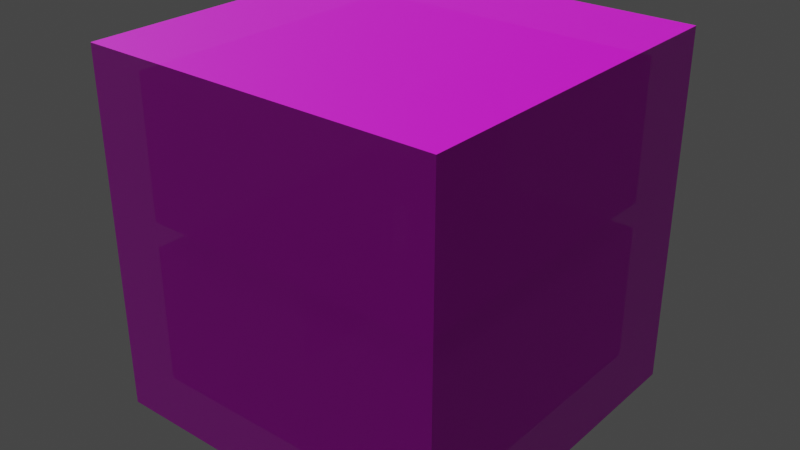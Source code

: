 # Source: cube2.blend  (saved by Blender 2.93.21; exported with 4.5.12 LTS)
import bpy
from mathutils import Matrix  # noqa: F401  (used for matrix-valued properties, if any)

bpy.ops.wm.read_factory_settings(use_empty=True)
scene = bpy.context.scene
scene.name = 'Scene'

# ---- collections
col_collection = bpy.data.collections.new('Collection'); scene.collection.children.link(col_collection)

# ---- images (referenced by path relative to the original .blend; pixels are not part of the script)
import os
ASSET_DIR = os.environ.get("B2B_ASSET_DIR", "")  # directory of the original .blend (textures are referenced by path, not embedded)
HERE = os.path.dirname(os.path.abspath(__file__))  # packed textures are extracted next to this script under _unpacked/

def load_image(name, relpath, width, height, colorspace="sRGB"):
    """Load a texture the original file referenced (path relative to the .blend, or extracted next to this script)."""
    p = next((c for c in (os.path.join(HERE, relpath), os.path.join(ASSET_DIR, relpath)) if relpath and os.path.exists(c)), "")
    if p:
        img = bpy.data.images.load(p, check_existing=True)
        img.name = name
    else:  # same state as the original file: an image datablock whose file is absent (Cycles renders it pink)
        img = bpy.data.images.new(name, width, height)
        img.source = "FILE"
        img.filepath = "//" + (relpath or name)
    img.colorspace_settings.name = colorspace
    return img
img_wood_3297117_jpg = load_image('wood-3297117.jpg', 'wood-3297117.jpg', 1024, 1024, 'sRGB')

# ---- materials (node trees are filled in below, after node groups)
mat_material = bpy.data.materials.new('Material')
mat_material.use_transparent_shadow = False
mat_material.preview_render_type = 'FLAT'

# ---- material node trees
mat_material.use_nodes = True; mat_material.node_tree.nodes.clear()
_N = mat_material.node_tree.nodes; _L = mat_material.node_tree.links
n0 = _N.new('ShaderNodeBsdfPrincipled'); n0.name = 'Principled BSDF'; n0.location = (10, 300)
n0.distribution = 'GGX'
n0.subsurface_method = 'BURLEY'
n0.inputs[3].default_value = 1.45
n0.inputs[4].default_value = 0.7
n0.inputs[27].default_value = (0.0, 0.0, 0.0, 1.0)
n0.inputs[28].default_value = 1.0
n1 = _N.new('ShaderNodeOutputMaterial'); n1.name = 'Material Output'; n1.location = (300, 300)
n2 = _N.new('ShaderNodeTexImage'); n2.name = 'Image Texture'; n2.location = (-280, 280)
n2.image = img_wood_3297117_jpg
_L.new(n0.outputs[0], n1.inputs[0])
_L.new(n2.outputs[0], n0.inputs[0])
n1.is_active_output = True

# ---- world
world_world = bpy.data.worlds.new('World'); scene.world = world_world
world_world.use_nodes = True; world_world.node_tree.nodes.clear()
_N = world_world.node_tree.nodes; _L = world_world.node_tree.links
n0 = _N.new('ShaderNodeOutputWorld'); n0.name = 'World Output'; n0.location = (300, 300)
n1 = _N.new('ShaderNodeBackground'); n1.name = 'Background'; n1.location = (10, 300)
n1.inputs[0].default_value = (0.05088, 0.05088, 0.05088, 1.0)
_L.new(n1.outputs[0], n0.inputs[0])
n0.is_active_output = True
world_world.color = (0.05088, 0.05088, 0.05088)
world_world.use_sun_shadow = False
world_world.sun_shadow_jitter_overblur = 0.0

# ---- lights
light_point = bpy.data.lights.new('Point', 'SUN')
light_point.transmission_factor = 0.0
light_point.shadow_soft_size = 0.25

# ---- meshes
me_test2 = bpy.data.meshes.new('test2')
me_test2.from_pydata([(3.5, 3.5, -0.5), (-3.5, 3.5, -0.5), (-3.5, -3.5, -0.5), (3.5, -3.5, -0.5), (-3.5, -3.5, 6.5), (-3.5, -3.5, -0.5), (-3.5, 3.5, -0.5), (-3.5, 3.5, 6.5), (-3.5, 3.5, 6.5), (-3.5, 3.5, -0.5), (3.5, 3.5, -0.5), (3.5, 3.5, 6.5), (3.5, 3.5, 6.5), (3.5, 3.5, -0.5), (3.5, -3.5, -0.5), (3.5, -3.5, 6.5), (3.5, -3.5, 6.5), (3.5, -3.5, -0.5), (-3.5, -3.5, -0.5), (-3.5, -3.5, 6.5), (3.5, 3.5, 6.5), (3.5, -3.5, 6.5), (-3.5, -3.5, 6.5), (-3.5, 3.5, 6.5), (1.0, -1.0, 3.25), (1.5, -1.0, 3.25), (1.5, -1.0, 6.0), (1.0, -1.0, 6.0), (1.0, -1.0, 2.75), (-1.0, -1.0, 2.75), (-1.0, -1.0, 3.25), (1.0, -1.0, 3.25), (-1.0, -1.0, 2.75), (-1.5, -1.0, 2.75), (-1.5, -1.0, 0.0), (-1.0, -1.0, 0.0), (-1.5, -1.0, 2.75), (-1.5, 1.0, 2.75), (-1.5, 1.0, 0.0), (-1.5, -1.0, 0.0), (3.0, -3.0, 0.0), (3.0, -3.0, 2.75), (3.0, 3.0, 2.75), (3.0, 3.0, 0.0), (3.0, -3.0, 2.75), (3.0, -3.0, -1.11e-16), (-3.0, -3.0, -1.11e-16), (-3.0, -3.0, 2.75), (-2.143, -2.143, 2.75), (-2.143, -3.0, 2.75), (-3.0, -3.0, 2.75), (-3.0, -2.143, 2.75), (-2.143, -1.286, 2.75), (-3.0, -1.286, 2.75), (-2.143, -0.4286, 2.75), (-3.0, -0.4286, 2.75), (-2.143, 0.4286, 2.75), (-3.0, 0.4286, 2.75), (-2.143, 1.286, 2.75), (-3.0, 1.286, 2.75), (-2.143, 2.143, 2.75), (-3.0, 2.143, 2.75), (-2.143, 3.0, 2.75), (-3.0, 3.0, 2.75), (-1.286, -2.143, 2.75), (-1.286, -3.0, 2.75), (-1.286, -1.286, 2.75), (-1.286, 2.143, 2.75), (-1.286, 1.286, 2.75), (-1.286, 3.0, 2.75), (-0.4286, -2.143, 2.75), (-0.4286, -3.0, 2.75), (-0.4286, -1.286, 2.75), (-0.4286, 2.143, 2.75), (-0.4286, 1.286, 2.75), (-0.4286, 3.0, 2.75), (0.4286, -2.143, 2.75), (0.4286, -3.0, 2.75), (0.4286, -1.286, 2.75), (0.4286, 2.143, 2.75), (0.4286, 1.286, 2.75), (0.4286, 3.0, 2.75), (1.286, -2.143, 2.75), (1.286, -3.0, 2.75), (1.286, -1.286, 2.75), (1.286, 2.143, 2.75), (1.286, 1.286, 2.75), (1.286, 3.0, 2.75), (2.143, -2.143, 2.75), (2.143, -3.0, 2.75), (2.143, -1.286, 2.75), (2.143, -0.4286, 2.75), (1.286, -0.4286, 2.75), (2.143, 0.4286, 2.75), (1.286, 0.4286, 2.75), (2.143, 1.286, 2.75), (2.143, 2.143, 2.75), (2.143, 3.0, 2.75), (3.0, -2.143, 2.75), (3.0, -3.0, 2.75), (3.0, -1.286, 2.75), (3.0, -0.4286, 2.75), (3.0, 0.4286, 2.75), (3.0, 1.286, 2.75), (3.0, 2.143, 2.75), (3.0, 3.0, 2.75), (-1.5, -0.5, 2.75), (-1.5, -1.0, 2.75), (-1.5, 0.0, 2.75), (-1.0, -1.0, 2.75), (-0.5, -1.0, 2.75), (-1.5, 0.5, 2.75), (-1.5, 1.0, 2.75), (-1.0, 1.0, 2.75), (-0.5, 1.0, 2.75), (0.0, -1.0, 2.75), (0.5, -1.0, 2.75), (1.0, -1.0, 2.75), (1.0, -0.5, 2.75), (1.0, -1.776e-15, 2.75), (1.0, 0.5, 2.75), (0.5, 1.0, 2.75), (0.0, 1.0, 2.75), (1.0, 1.0, 2.75), (-3.0, 3.0, 3.25), (3.0, 3.0, 3.25), (3.0, 3.0, 6.0), (-3.0, 3.0, 6.0), (3.0, -3.0, 3.25), (3.0, -3.0, 6.0), (3.0, 3.0, 6.0), (3.0, 3.0, 3.25), (-2.143, -2.143, 6.0), (-2.143, -3.0, 6.0), (-3.0, -3.0, 6.0), (-3.0, -2.143, 6.0), (-2.143, -1.286, 6.0), (-3.0, -1.286, 6.0), (-2.143, -0.4286, 6.0), (-3.0, -0.4286, 6.0), (-2.143, 0.4286, 6.0), (-3.0, 0.4286, 6.0), (-2.143, 1.286, 6.0), (-3.0, 1.286, 6.0), (-2.143, 2.143, 6.0), (-3.0, 2.143, 6.0), (-2.143, 3.0, 6.0), (-3.0, 3.0, 6.0), (-1.286, -2.143, 6.0), (-1.286, -3.0, 6.0), (-1.286, -1.286, 6.0), (-1.286, -0.4286, 6.0), (-1.286, 0.4286, 6.0), (-1.286, 1.286, 6.0), (-1.286, 2.143, 6.0), (-1.286, 3.0, 6.0), (-0.4286, -2.143, 6.0), (-0.4286, -3.0, 6.0), (-0.4286, -1.286, 6.0), (-0.4286, -0.4286, 6.0), (-0.4286, 0.4286, 6.0), (-0.4286, 1.286, 6.0), (-0.4286, 2.143, 6.0), (-0.4286, 3.0, 6.0), (0.4286, -2.143, 6.0), (0.4286, -3.0, 6.0), (0.4286, -1.286, 6.0), (0.4286, -0.4286, 6.0), (0.4286, 0.4286, 6.0), (0.4286, 1.286, 6.0), (0.4286, 2.143, 6.0), (0.4286, 3.0, 6.0), (1.286, -2.143, 6.0), (1.286, -3.0, 6.0), (1.286, -1.286, 6.0), (1.286, 2.143, 6.0), (1.286, 1.286, 6.0), (1.286, 3.0, 6.0), (2.143, -2.143, 6.0), (2.143, -3.0, 6.0), (2.143, -1.286, 6.0), (2.143, 2.143, 6.0), (2.143, 1.286, 6.0), (2.143, 3.0, 6.0), (3.0, -2.143, 6.0), (3.0, -3.0, 6.0), (3.0, -1.286, 6.0), (3.0, -0.4286, 6.0), (2.143, -0.4286, 6.0), (3.0, 0.4286, 6.0), (2.143, 0.4286, 6.0), (3.0, 1.286, 6.0), (3.0, 2.143, 6.0), (3.0, 3.0, 6.0), (1.0, -0.5, 6.0), (1.0, -1.0, 6.0), (1.0, 0.0, 6.0), (1.0, 1.0, 6.0), (1.0, 0.5, 6.0), (1.5, -1.0, 6.0), (1.5, -0.5, 6.0), (1.5, 0.0, 6.0), (1.5, 1.0, 6.0), (1.5, 0.5, 6.0), (-3.0, 3.0, 3.25), (-3.0, 3.0, 6.0), (-3.0, -3.0, 6.0), (-3.0, -3.0, 3.25), (-2.143, -2.143, 3.25), (-3.0, -2.143, 3.25), (-3.0, -3.0, 3.25), (-2.143, -3.0, 3.25), (-2.143, -1.286, 3.25), (-3.0, -1.286, 3.25), (-2.143, -0.4286, 3.25), (-3.0, -0.4286, 3.25), (-2.143, 0.4286, 3.25), (-3.0, 0.4286, 3.25), (-2.143, 1.286, 3.25), (-3.0, 1.286, 3.25), (-2.143, 2.143, 3.25), (-3.0, 2.143, 3.25), (-2.143, 3.0, 3.25), (-3.0, 3.0, 3.25), (-1.286, -2.143, 3.25), (-1.286, -3.0, 3.25), (-1.286, -1.286, 3.25), (-1.286, -0.4286, 3.25), (-1.286, 0.4286, 3.25), (-1.286, 1.286, 3.25), (-1.286, 2.143, 3.25), (-1.286, 3.0, 3.25), (-0.4286, -2.143, 3.25), (-0.4286, -3.0, 3.25), (-0.4286, -1.286, 3.25), (-0.4286, 2.143, 3.25), (-0.4286, 1.286, 3.25), (-0.4286, 3.0, 3.25), (0.4286, -2.143, 3.25), (0.4286, -3.0, 3.25), (0.4286, -1.286, 3.25), (0.4286, 2.143, 3.25), (0.4286, 1.286, 3.25), (0.4286, 3.0, 3.25), (1.286, -2.143, 3.25), (1.286, -3.0, 3.25), (1.286, -1.286, 3.25), (1.286, 2.143, 3.25), (1.286, 1.286, 3.25), (1.286, 3.0, 3.25), (2.143, -2.143, 3.25), (2.143, -3.0, 3.25), (2.143, -1.286, 3.25), (2.143, 2.143, 3.25), (2.143, 1.286, 3.25), (2.143, 3.0, 3.25), (3.0, -2.143, 3.25), (3.0, -3.0, 3.25), (3.0, -1.286, 3.25), (3.0, -0.4286, 3.25), (2.143, -0.4286, 3.25), (3.0, 0.4286, 3.25), (2.143, 0.4286, 3.25), (3.0, 1.286, 3.25), (3.0, 2.143, 3.25), (3.0, 3.0, 3.25), (-1.0, -1.0, 3.25), (-1.0, -0.5, 3.25), (-1.0, -1.776e-15, 3.25), (0.0, -1.0, 3.25), (-0.5, -1.0, 3.25), (-1.0, 0.5, 3.25), (-1.0, 1.0, 3.25), (-0.5, 1.0, 3.25), (0.0, 1.0, 3.25), (0.5, -1.0, 3.25), (1.0, -1.0, 3.25), (1.5, -1.0, 3.25), (1.5, -0.5, 3.25), (1.5, 0.0, 3.25), (0.5, 1.0, 3.25), (1.0, 1.0, 3.25), (1.5, 1.0, 3.25), (1.5, 0.5, 3.25), (-1.0, 1.0, 2.75), (1.0, 1.0, 2.75), (1.0, 1.0, 3.25), (-1.0, 1.0, 3.25), (1.0, 1.0, 2.75), (1.0, -1.0, 2.75), (1.0, -1.0, 6.0), (1.0, 1.0, 6.0), (-1.0, 1.0, 3.25), (-1.0, -1.0, 3.25), (-1.0, -1.0, 0.0), (-1.0, 1.0, 0.0), (-1.5, 1.0, 2.75), (-1.0, 1.0, 2.75), (-1.0, 1.0, 0.0), (-1.5, 1.0, 0.0), (2.143, 2.143, 0.0), (3.0, 2.143, 0.0), (3.0, 3.0, 0.0), (2.143, 3.0, 0.0), (2.143, 1.286, 0.0), (3.0, 1.286, 0.0), (2.143, 0.4286, 0.0), (3.0, 0.4286, 0.0), (2.143, -0.4286, 0.0), (3.0, -0.4286, 0.0), (2.143, -1.286, 0.0), (3.0, -1.286, 0.0), (2.143, -2.143, 0.0), (3.0, -2.143, 0.0), (2.143, -3.0, 0.0), (3.0, -3.0, 0.0), (1.286, 2.143, 0.0), (1.286, 3.0, 0.0), (1.286, 1.286, 0.0), (1.286, 0.4286, 0.0), (1.286, -0.4286, 0.0), (1.286, -1.286, 0.0), (1.286, -2.143, 0.0), (1.286, -3.0, 0.0), (0.4286, 2.143, 0.0), (0.4286, 3.0, 0.0), (0.4286, 1.286, 0.0), (0.4286, 0.4286, 0.0), (0.4286, -0.4286, 0.0), (0.4286, -1.286, 0.0), (0.4286, -2.143, 0.0), (0.4286, -3.0, 0.0), (-0.4286, 2.143, 0.0), (-0.4286, 3.0, 0.0), (-0.4286, 1.286, 0.0), (-0.4286, 0.4286, 0.0), (-0.4286, -0.4286, 0.0), (-0.4286, -1.286, 0.0), (-0.4286, -2.143, 0.0), (-0.4286, -3.0, 0.0), (-1.286, 2.143, 0.0), (-1.286, 3.0, 0.0), (-1.286, 1.286, 0.0), (-1.286, -2.143, 0.0), (-1.286, -1.286, 0.0), (-1.286, -3.0, 0.0), (-2.143, 2.143, 0.0), (-2.143, 3.0, 0.0), (-2.143, 1.286, 0.0), (-2.143, -2.143, 0.0), (-2.143, -1.286, 0.0), (-2.143, -3.0, 0.0), (-3.0, 2.143, 0.0), (-3.0, 3.0, 0.0), (-3.0, 1.286, 0.0), (-3.0, 0.4286, 0.0), (-2.143, 0.4286, 0.0), (-3.0, -0.4286, 0.0), (-2.143, -0.4286, 0.0), (-3.0, -1.286, 0.0), (-3.0, -2.143, 0.0), (-3.0, -3.0, 0.0), (-1.0, 1.0, 0.0), (-1.0, 0.5, 0.0), (-1.0, 0.0, 0.0), (-1.0, -0.5, 0.0), (-1.0, -1.0, 0.0), (-1.5, 1.0, 0.0), (-1.5, 0.5, 0.0), (-1.5, 0.0, 0.0), (-1.5, -1.0, 0.0), (-1.5, -0.5, 0.0), (-3.0, -3.0, 0.0), (-3.0, 3.0, 0.0), (-3.0, 3.0, 2.75), (-3.0, -3.0, 2.75), (3.0, 3.0, 2.75), (-3.0, 3.0, 2.75), (-3.0, 3.0, 0.0), (3.0, 3.0, 0.0), (1.0, 1.0, 3.25), (1.0, 1.0, 6.0), (1.5, 1.0, 6.0), (1.5, 1.0, 3.25), (1.5, -1.0, 3.25), (1.5, 1.0, 3.25), (1.5, 1.0, 6.0), (1.5, -1.0, 6.0), (3.0, -3.0, 3.25), (-3.0, -3.0, 3.25), (-3.0, -3.0, 6.0), (3.0, -3.0, 6.0)], [], [(0, 1, 2, 3), (4, 5, 6, 7), (8, 9, 10, 11), (12, 13, 14, 15), (16, 17, 18, 19), (20, 21, 22, 23), (24, 25, 26, 27), (28, 29, 30, 31), (32, 33, 34, 35), (36, 37, 38, 39), (40, 41, 42, 43), (44, 45, 46, 47), (48, 49, 50, 51), (52, 48, 51, 53), (54, 52, 53, 55), (56, 54, 55, 57), (58, 56, 57, 59), (60, 58, 59, 61), (62, 60, 61, 63), (64, 65, 49, 48), (66, 64, 48, 52), (67, 68, 58, 60), (69, 67, 60, 62), (70, 71, 65, 64), (72, 70, 64, 66), (73, 74, 68, 67), (75, 73, 67, 69), (76, 77, 71, 70), (78, 76, 70, 72), (79, 80, 74, 73), (81, 79, 73, 75), (82, 83, 77, 76), (84, 82, 76, 78), (85, 86, 80, 79), (87, 85, 79, 81), (88, 89, 83, 82), (90, 88, 82, 84), (91, 90, 84, 92), (93, 91, 92, 94), (95, 93, 94, 86), (96, 95, 86, 85), (97, 96, 85, 87), (98, 99, 89, 88), (100, 98, 88, 90), (101, 100, 90, 91), (102, 101, 91, 93), (103, 102, 93, 95), (104, 103, 95, 96), (105, 104, 96, 97), (54, 106, 107, 52), (66, 52, 107), (108, 106, 54), (109, 72, 66), (72, 109, 110), (107, 109, 66), (111, 108, 56), (54, 56, 108), (111, 56, 112), (58, 112, 56), (68, 113, 112), (114, 113, 74), (68, 74, 113), (58, 68, 112), (115, 72, 110), (116, 117, 78), (84, 78, 117), (78, 115, 116), (72, 115, 78), (118, 92, 117), (84, 117, 92), (92, 119, 120, 94), (118, 119, 92), (80, 121, 122), (122, 74, 80), (80, 123, 121), (122, 114, 74), (123, 94, 120), (80, 86, 123), (94, 123, 86), (124, 125, 126, 127), (128, 129, 130, 131), (132, 133, 134, 135), (136, 132, 135, 137), (138, 136, 137, 139), (140, 138, 139, 141), (142, 140, 141, 143), (144, 142, 143, 145), (146, 144, 145, 147), (148, 149, 133, 132), (150, 148, 132, 136), (151, 150, 136, 138), (152, 151, 138, 140), (153, 152, 140, 142), (154, 153, 142, 144), (155, 154, 144, 146), (156, 157, 149, 148), (158, 156, 148, 150), (159, 158, 150, 151), (160, 159, 151, 152), (161, 160, 152, 153), (162, 161, 153, 154), (163, 162, 154, 155), (164, 165, 157, 156), (166, 164, 156, 158), (167, 166, 158, 159), (168, 167, 159, 160), (169, 168, 160, 161), (170, 169, 161, 162), (171, 170, 162, 163), (172, 173, 165, 164), (174, 172, 164, 166), (175, 176, 169, 170), (177, 175, 170, 171), (178, 179, 173, 172), (180, 178, 172, 174), (181, 182, 176, 175), (183, 181, 175, 177), (184, 185, 179, 178), (186, 184, 178, 180), (187, 186, 180, 188), (189, 187, 188, 190), (191, 189, 190, 182), (192, 191, 182, 181), (193, 192, 181, 183), (167, 194, 195, 166), (166, 195, 174), (196, 194, 167), (169, 197, 198, 168), (168, 198, 196), (196, 167, 168), (176, 197, 169), (199, 174, 195), (188, 199, 200), (201, 188, 200), (180, 199, 188), (190, 188, 201), (180, 174, 199), (176, 202, 197), (190, 203, 202, 182), (176, 182, 202), (190, 201, 203), (204, 205, 206, 207), (208, 209, 210, 211), (212, 213, 209, 208), (214, 215, 213, 212), (216, 217, 215, 214), (218, 219, 217, 216), (220, 221, 219, 218), (222, 223, 221, 220), (224, 208, 211, 225), (226, 212, 208, 224), (227, 214, 212, 226), (228, 216, 214, 227), (229, 218, 216, 228), (230, 220, 218, 229), (231, 222, 220, 230), (232, 224, 225, 233), (234, 226, 224, 232), (235, 230, 229, 236), (237, 231, 230, 235), (238, 232, 233, 239), (240, 234, 232, 238), (241, 235, 236, 242), (243, 237, 235, 241), (244, 238, 239, 245), (246, 240, 238, 244), (247, 241, 242, 248), (249, 243, 241, 247), (250, 244, 245, 251), (252, 246, 244, 250), (253, 247, 248, 254), (255, 249, 247, 253), (256, 250, 251, 257), (258, 252, 250, 256), (259, 260, 252, 258), (261, 262, 260, 259), (263, 254, 262, 261), (264, 253, 254, 263), (265, 255, 253, 264), (227, 226, 266, 267), (234, 266, 226), (268, 227, 267), (269, 234, 240), (234, 269, 270), (266, 234, 270), (271, 228, 268), (227, 268, 228), (271, 272, 228), (229, 228, 272), (236, 272, 273), (242, 236, 274), (273, 274, 236), (229, 272, 236), (275, 269, 240), (275, 240, 276), (246, 276, 240), (246, 277, 276), (277, 246, 252), (278, 277, 260), (252, 260, 277), (262, 279, 260), (278, 260, 279), (242, 280, 281), (281, 248, 242), (248, 281, 282), (280, 242, 274), (282, 283, 262), (279, 262, 283), (248, 282, 254), (262, 254, 282), (284, 285, 286, 287), (288, 289, 290, 291), (292, 293, 294, 295), (296, 297, 298, 299), (300, 301, 302, 303), (304, 305, 301, 300), (306, 307, 305, 304), (308, 309, 307, 306), (310, 311, 309, 308), (312, 313, 311, 310), (314, 315, 313, 312), (316, 300, 303, 317), (318, 304, 300, 316), (319, 306, 304, 318), (320, 308, 306, 319), (321, 310, 308, 320), (322, 312, 310, 321), (323, 314, 312, 322), (324, 316, 317, 325), (326, 318, 316, 324), (327, 319, 318, 326), (328, 320, 319, 327), (329, 321, 320, 328), (330, 322, 321, 329), (331, 323, 322, 330), (332, 324, 325, 333), (334, 326, 324, 332), (335, 327, 326, 334), (336, 328, 327, 335), (337, 329, 328, 336), (338, 330, 329, 337), (339, 331, 330, 338), (340, 332, 333, 341), (342, 334, 332, 340), (343, 338, 337, 344), (345, 339, 338, 343), (346, 340, 341, 347), (348, 342, 340, 346), (349, 343, 344, 350), (351, 345, 343, 349), (352, 346, 347, 353), (354, 348, 346, 352), (355, 356, 348, 354), (357, 358, 356, 355), (359, 350, 358, 357), (360, 349, 350, 359), (361, 351, 349, 360), (335, 334, 362, 363), (334, 342, 362), (364, 335, 363), (337, 336, 365, 366), (336, 364, 365), (364, 336, 335), (344, 337, 366), (367, 362, 342), (356, 368, 367), (369, 368, 356), (348, 356, 367), (358, 369, 356), (348, 367, 342), (344, 366, 370), (358, 350, 370, 371), (344, 370, 350), (358, 371, 369), (372, 373, 374, 375), (376, 377, 378, 379), (380, 381, 382, 383), (384, 385, 386, 387), (388, 389, 390, 391)])
me_test2.polygons.foreach_set('use_smooth', [True] * 279)
_uv = me_test2.uv_layers.new(name='UVMap')
_uv.uv.foreach_set('vector', [1.0, 1.0, 1.0, 0.0, 0.0, 0.0, 0.0, 1.0, 1.0, 1.0, 1.0, 0.0, 0.0, 0.0, 0.0, 1.0, 1.0, 1.0, 1.0, 0.0, 0.0, 0.0, 0.0, 1.0, 1.0, 1.0, 1.0, 0.0, 0.0, 0.0, 0.0, 1.0, 1.0, 1.0, 1.0, 0.0, 0.0, 0.0, 0.0, 1.0, 0.9999, 0.9999, 9.998e-05, 0.9999, 9.998e-05, 0.0001, 0.9999, 9.998e-05, 1.0, 1.0, 1.0, 0.0, 0.0, 0.0, 0.0, 1.0, 1.0, 1.0, 1.0, 0.0, 0.0, 0.0, 0.0, 1.0, 1.0, 1.0, 1.0, 0.0, 0.0, 0.0, 0.0, 1.0, 1.0, 1.0, 1.0, 0.0, 0.0, 0.0, 0.0, 1.0, 1.0, 1.0, 1.0, 0.0, 0.0, 0.0, 0.0, 1.0, 1.0, 1.0, 1.0, 0.0, 0.0, 0.0, 0.0, 1.0, 0.1429, 0.1429, 0.1429, 0.0, 0.0, 0.0, 0.0, 0.1429, 0.1429, 0.2857, 0.1429, 0.1429, 0.0, 0.1429, 0.0, 0.2857, 0.1429, 0.4286, 0.1429, 0.2857, 0.0, 0.2857, 0.0, 0.4286, 0.1429, 0.5714, 0.1429, 0.4286, 0.0, 0.4286, 0.0, 0.5714, 0.1429, 0.7143, 0.1429, 0.5714, 0.0, 0.5714, 0.0, 0.7143, 0.1429, 0.8571, 0.1429, 0.7143, 0.0, 0.7143, 0.0, 0.8571, 0.1429, 1.0, 0.1429, 0.8571, 0.0, 0.8571, 0.0, 1.0, 0.2857, 0.1429, 0.2857, 0.0, 0.1429, 0.0, 0.1429, 0.1429, 0.2857, 0.2857, 0.2857, 0.1429, 0.1429, 0.1429, 0.1429, 0.2857, 0.2857, 0.8571, 0.2857, 0.7143, 0.1429, 0.7143, 0.1429, 0.8571, 0.2857, 1.0, 0.2857, 0.8571, 0.1429, 0.8571, 0.1429, 1.0, 0.4286, 0.1429, 0.4286, 0.0, 0.2857, 0.0, 0.2857, 0.1429, 0.4286, 0.2857, 0.4286, 0.1429, 0.2857, 0.1429, 0.2857, 0.2857, 0.4286, 0.8571, 0.4286, 0.7143, 0.2857, 0.7143, 0.2857, 0.8571, 0.4286, 1.0, 0.4286, 0.8571, 0.2857, 0.8571, 0.2857, 1.0, 0.5714, 0.1429, 0.5714, 0.0, 0.4286, 0.0, 0.4286, 0.1429, 0.5714, 0.2857, 0.5714, 0.1429, 0.4286, 0.1429, 0.4286, 0.2857, 0.5714, 0.8571, 0.5714, 0.7143, 0.4286, 0.7143, 0.4286, 0.8571, 0.5714, 1.0, 0.5714, 0.8571, 0.4286, 0.8571, 0.4286, 1.0, 0.7143, 0.1429, 0.7143, 0.0, 0.5714, 0.0, 0.5714, 0.1429, 0.7143, 0.2857, 0.7143, 0.1429, 0.5714, 0.1429, 0.5714, 0.2857, 0.7143, 0.8571, 0.7143, 0.7143, 0.5714, 0.7143, 0.5714, 0.8571, 0.7143, 1.0, 0.7143, 0.8571, 0.5714, 0.8571, 0.5714, 1.0, 0.8571, 0.1429, 0.8571, 0.0, 0.7143, 0.0, 0.7143, 0.1429, 0.8571, 0.2857, 0.8571, 0.1429, 0.7143, 0.1429, 0.7143, 0.2857, 0.8571, 0.4286, 0.8571, 0.2857, 0.7143, 0.2857, 0.7143, 0.4286, 0.8571, 0.5714, 0.8571, 0.4286, 0.7143, 0.4286, 0.7143, 0.5714, 0.8571, 0.7143, 0.8571, 0.5714, 0.7143, 0.5714, 0.7143, 0.7143, 0.8571, 0.8571, 0.8571, 0.7143, 0.7143, 0.7143, 0.7143, 0.8571, 0.8571, 1.0, 0.8571, 0.8571, 0.7143, 0.8571, 0.7143, 1.0, 1.0, 0.1429, 1.0, 0.0, 0.8571, 0.0, 0.8571, 0.1429, 1.0, 0.2857, 1.0, 0.1429, 0.8571, 0.1429, 0.8571, 0.2857, 1.0, 0.4286, 1.0, 0.2857, 0.8571, 0.2857, 0.8571, 0.4286, 1.0, 0.5714, 1.0, 0.4286, 0.8571, 0.4286, 0.8571, 0.5714, 1.0, 0.7143, 1.0, 0.5714, 0.8571, 0.5714, 0.8571, 0.7143, 1.0, 0.8571, 1.0, 0.7143, 0.8571, 0.7143, 0.8571, 0.8571, 1.0, 1.0, 1.0, 0.8571, 0.8571, 0.8571, 0.8571, 1.0, 0.1429, 0.4286, 0.25, 0.4167, 0.25, 0.3333, 0.1429, 0.2857, 0.2857, 0.2857, 0.1429, 0.2857, 0.25, 0.3333, 0.25, 0.5, 0.25, 0.4167, 0.1429, 0.4286, 0.3333, 0.3333, 0.4286, 0.2857, 0.2857, 0.2857, 0.4286, 0.2857, 0.3333, 0.3333, 0.4167, 0.3333, 0.25, 0.3333, 0.3333, 0.3333, 0.2857, 0.2857, 0.25, 0.5833, 0.25, 0.5, 0.1429, 0.5714, 0.1429, 0.4286, 0.1429, 0.5714, 0.25, 0.5, 0.25, 0.5833, 0.1429, 0.5714, 0.25, 0.6667, 0.1429, 0.7143, 0.25, 0.6667, 0.1429, 0.5714, 0.2857, 0.7143, 0.3333, 0.6667, 0.25, 0.6667, 0.4167, 0.6667, 0.3333, 0.6667, 0.4286, 0.7143, 0.2857, 0.7143, 0.4286, 0.7143, 0.3333, 0.6667, 0.1429, 0.7143, 0.2857, 0.7143, 0.25, 0.6667, 0.5, 0.3333, 0.4286, 0.2857, 0.4167, 0.3333, 0.5833, 0.3333, 0.6667, 0.3333, 0.5714, 0.2857, 0.7143, 0.2857, 0.5714, 0.2857, 0.6667, 0.3333, 0.5714, 0.2857, 0.5, 0.3333, 0.5833, 0.3333, 0.4286, 0.2857, 0.5, 0.3333, 0.5714, 0.2857, 0.6667, 0.4167, 0.7143, 0.4286, 0.6667, 0.3333, 0.7143, 0.2857, 0.6667, 0.3333, 0.7143, 0.4286, 0.7143, 0.4286, 0.6667, 0.5, 0.6667, 0.5833, 0.7143, 0.5714, 0.6667, 0.4167, 0.6667, 0.5, 0.7143, 0.4286, 0.5714, 0.7143, 0.5833, 0.6667, 0.5, 0.6667, 0.5, 0.6667, 0.4286, 0.7143, 0.5714, 0.7143, 0.5714, 0.7143, 0.6667, 0.6667, 0.5833, 0.6667, 0.5, 0.6667, 0.4167, 0.6667, 0.4286, 0.7143, 0.6667, 0.6667, 0.7143, 0.5714, 0.6667, 0.5833, 0.5714, 0.7143, 0.7143, 0.7143, 0.6667, 0.6667, 0.7143, 0.5714, 0.6667, 0.6667, 0.7143, 0.7143, 1.0, 1.0, 1.0, 0.0, 0.0, 0.0, 0.0, 1.0, 1.0, 1.0, 1.0, 0.0, 0.0, 0.0, 0.0, 1.0, 0.1429, 0.1429, 0.1429, 0.0, 0.0, 0.0, 0.0, 0.1429, 0.1429, 0.2857, 0.1429, 0.1429, 0.0, 0.1429, 0.0, 0.2857, 0.1429, 0.4286, 0.1429, 0.2857, 0.0, 0.2857, 0.0, 0.4286, 0.1429, 0.5714, 0.1429, 0.4286, 0.0, 0.4286, 0.0, 0.5714, 0.1429, 0.7143, 0.1429, 0.5714, 0.0, 0.5714, 0.0, 0.7143, 0.1429, 0.8571, 0.1429, 0.7143, 0.0, 0.7143, 0.0, 0.8571, 0.1429, 1.0, 0.1429, 0.8571, 0.0, 0.8571, 0.0, 1.0, 0.2857, 0.1429, 0.2857, 0.0, 0.1429, 0.0, 0.1429, 0.1429, 0.2857, 0.2857, 0.2857, 0.1429, 0.1429, 0.1429, 0.1429, 0.2857, 0.2857, 0.4286, 0.2857, 0.2857, 0.1429, 0.2857, 0.1429, 0.4286, 0.2857, 0.5714, 0.2857, 0.4286, 0.1429, 0.4286, 0.1429, 0.5714, 0.2857, 0.7143, 0.2857, 0.5714, 0.1429, 0.5714, 0.1429, 0.7143, 0.2857, 0.8571, 0.2857, 0.7143, 0.1429, 0.7143, 0.1429, 0.8571, 0.2857, 1.0, 0.2857, 0.8571, 0.1429, 0.8571, 0.1429, 1.0, 0.4286, 0.1429, 0.4286, 0.0, 0.2857, 0.0, 0.2857, 0.1429, 0.4286, 0.2857, 0.4286, 0.1429, 0.2857, 0.1429, 0.2857, 0.2857, 0.4286, 0.4286, 0.4286, 0.2857, 0.2857, 0.2857, 0.2857, 0.4286, 0.4286, 0.5714, 0.4286, 0.4286, 0.2857, 0.4286, 0.2857, 0.5714, 0.4286, 0.7143, 0.4286, 0.5714, 0.2857, 0.5714, 0.2857, 0.7143, 0.4286, 0.8571, 0.4286, 0.7143, 0.2857, 0.7143, 0.2857, 0.8571, 0.4286, 1.0, 0.4286, 0.8571, 0.2857, 0.8571, 0.2857, 1.0, 0.5714, 0.1429, 0.5714, 0.0, 0.4286, 0.0, 0.4286, 0.1429, 0.5714, 0.2857, 0.5714, 0.1429, 0.4286, 0.1429, 0.4286, 0.2857, 0.5714, 0.4286, 0.5714, 0.2857, 0.4286, 0.2857, 0.4286, 0.4286, 0.5714, 0.5714, 0.5714, 0.4286, 0.4286, 0.4286, 0.4286, 0.5714, 0.5714, 0.7143, 0.5714, 0.5714, 0.4286, 0.5714, 0.4286, 0.7143, 0.5714, 0.8571, 0.5714, 0.7143, 0.4286, 0.7143, 0.4286, 0.8571, 0.5714, 1.0, 0.5714, 0.8571, 0.4286, 0.8571, 0.4286, 1.0, 0.7143, 0.1429, 0.7143, 0.0, 0.5714, 0.0, 0.5714, 0.1429, 0.7143, 0.2857, 0.7143, 0.1429, 0.5714, 0.1429, 0.5714, 0.2857, 0.7143, 0.8571, 0.7143, 0.7143, 0.5714, 0.7143, 0.5714, 0.8571, 0.7143, 1.0, 0.7143, 0.8571, 0.5714, 0.8571, 0.5714, 1.0, 0.8571, 0.1429, 0.8571, 0.0, 0.7143, 0.0, 0.7143, 0.1429, 0.8571, 0.2857, 0.8571, 0.1429, 0.7143, 0.1429, 0.7143, 0.2857, 0.8571, 0.8571, 0.8571, 0.7143, 0.7143, 0.7143, 0.7143, 0.8571, 0.8571, 1.0, 0.8571, 0.8571, 0.7143, 0.8571, 0.7143, 1.0, 1.0, 0.1429, 1.0, 0.0, 0.8571, 0.0, 0.8571, 0.1429, 1.0, 0.2857, 1.0, 0.1429, 0.8571, 0.1429, 0.8571, 0.2857, 1.0, 0.4286, 1.0, 0.2857, 0.8571, 0.2857, 0.8571, 0.4286, 1.0, 0.5714, 1.0, 0.4286, 0.8571, 0.4286, 0.8571, 0.5714, 1.0, 0.7143, 1.0, 0.5714, 0.8571, 0.5714, 0.8571, 0.7143, 1.0, 0.8571, 1.0, 0.7143, 0.8571, 0.7143, 0.8571, 0.8571, 1.0, 1.0, 1.0, 0.8571, 0.8571, 0.8571, 0.8571, 1.0, 0.5714, 0.4286, 0.6667, 0.4167, 0.6667, 0.3333, 0.5714, 0.2857, 0.5714, 0.2857, 0.6667, 0.3333, 0.7143, 0.2857, 0.6667, 0.5, 0.6667, 0.4167, 0.5714, 0.4286, 0.5714, 0.7143, 0.6667, 0.6667, 0.6667, 0.5833, 0.5714, 0.5714, 0.5714, 0.5714, 0.6667, 0.5833, 0.6667, 0.5, 0.6667, 0.5, 0.5714, 0.4286, 0.5714, 0.5714, 0.7143, 0.7143, 0.6667, 0.6667, 0.5714, 0.7143, 0.75, 0.3333, 0.7143, 0.2857, 0.6667, 0.3333, 0.8571, 0.4286, 0.75, 0.3333, 0.75, 0.4167, 0.75, 0.5, 0.8571, 0.4286, 0.75, 0.4167, 0.8571, 0.2857, 0.75, 0.3333, 0.8571, 0.4286, 0.8571, 0.5714, 0.8571, 0.4286, 0.75, 0.5, 0.8571, 0.2857, 0.7143, 0.2857, 0.75, 0.3333, 0.7143, 0.7143, 0.75, 0.6667, 0.6667, 0.6667, 0.8571, 0.5714, 0.75, 0.5833, 0.75, 0.6667, 0.8571, 0.7143, 0.7143, 0.7143, 0.8571, 0.7143, 0.75, 0.6667, 0.8571, 0.5714, 0.75, 0.5, 0.75, 0.5833, 1.0, 1.0, 1.0, 0.0, 0.0, 0.0, 0.0, 1.0, 0.1429, 0.1429, 0.0, 0.1429, 0.0, 0.0, 0.1429, 0.0, 0.1429, 0.2857, 0.0, 0.2857, 0.0, 0.1429, 0.1429, 0.1429, 0.1429, 0.4286, 0.0, 0.4286, 0.0, 0.2857, 0.1429, 0.2857, 0.1429, 0.5714, 0.0, 0.5714, 0.0, 0.4286, 0.1429, 0.4286, 0.1429, 0.7143, 0.0, 0.7143, 0.0, 0.5714, 0.1429, 0.5714, 0.1429, 0.8571, 0.0, 0.8571, 0.0, 0.7143, 0.1429, 0.7143, 0.1429, 1.0, 0.0, 1.0, 0.0, 0.8571, 0.1429, 0.8571, 0.2857, 0.1429, 0.1429, 0.1429, 0.1429, 0.0, 0.2857, 0.0, 0.2857, 0.2857, 0.1429, 0.2857, 0.1429, 0.1429, 0.2857, 0.1429, 0.2857, 0.4286, 0.1429, 0.4286, 0.1429, 0.2857, 0.2857, 0.2857, 0.2857, 0.5714, 0.1429, 0.5714, 0.1429, 0.4286, 0.2857, 0.4286, 0.2857, 0.7143, 0.1429, 0.7143, 0.1429, 0.5714, 0.2857, 0.5714, 0.2857, 0.8571, 0.1429, 0.8571, 0.1429, 0.7143, 0.2857, 0.7143, 0.2857, 1.0, 0.1429, 1.0, 0.1429, 0.8571, 0.2857, 0.8571, 0.4286, 0.1429, 0.2857, 0.1429, 0.2857, 0.0, 0.4286, 0.0, 0.4286, 0.2857, 0.2857, 0.2857, 0.2857, 0.1429, 0.4286, 0.1429, 0.4286, 0.8571, 0.2857, 0.8571, 0.2857, 0.7143, 0.4286, 0.7143, 0.4286, 1.0, 0.2857, 1.0, 0.2857, 0.8571, 0.4286, 0.8571, 0.5714, 0.1429, 0.4286, 0.1429, 0.4286, 0.0, 0.5714, 0.0, 0.5714, 0.2857, 0.4286, 0.2857, 0.4286, 0.1429, 0.5714, 0.1429, 0.5714, 0.8571, 0.4286, 0.8571, 0.4286, 0.7143, 0.5714, 0.7143, 0.5714, 1.0, 0.4286, 1.0, 0.4286, 0.8571, 0.5714, 0.8571, 0.7143, 0.1429, 0.5714, 0.1429, 0.5714, 0.0, 0.7143, 0.0, 0.7143, 0.2857, 0.5714, 0.2857, 0.5714, 0.1429, 0.7143, 0.1429, 0.7143, 0.8571, 0.5714, 0.8571, 0.5714, 0.7143, 0.7143, 0.7143, 0.7143, 1.0, 0.5714, 1.0, 0.5714, 0.8571, 0.7143, 0.8571, 0.8571, 0.1429, 0.7143, 0.1429, 0.7143, 0.0, 0.8571, 0.0, 0.8571, 0.2857, 0.7143, 0.2857, 0.7143, 0.1429, 0.8571, 0.1429, 0.8571, 0.8571, 0.7143, 0.8571, 0.7143, 0.7143, 0.8571, 0.7143, 0.8571, 1.0, 0.7143, 1.0, 0.7143, 0.8571, 0.8571, 0.8571, 1.0, 0.1429, 0.8571, 0.1429, 0.8571, 0.0, 1.0, 0.0, 1.0, 0.2857, 0.8571, 0.2857, 0.8571, 0.1429, 1.0, 0.1429, 1.0, 0.4286, 0.8571, 0.4286, 0.8571, 0.2857, 1.0, 0.2857, 1.0, 0.5714, 0.8571, 0.5714, 0.8571, 0.4286, 1.0, 0.4286, 1.0, 0.7143, 0.8571, 0.7143, 0.8571, 0.5714, 1.0, 0.5714, 1.0, 0.8571, 0.8571, 0.8571, 0.8571, 0.7143, 1.0, 0.7143, 1.0, 1.0, 0.8571, 1.0, 0.8571, 0.8571, 1.0, 0.8571, 0.2857, 0.4286, 0.2857, 0.2857, 0.3333, 0.3333, 0.3333, 0.4167, 0.4286, 0.2857, 0.3333, 0.3333, 0.2857, 0.2857, 0.3333, 0.5, 0.2857, 0.4286, 0.3333, 0.4167, 0.5, 0.3333, 0.4286, 0.2857, 0.5714, 0.2857, 0.4286, 0.2857, 0.5, 0.3333, 0.4167, 0.3333, 0.3333, 0.3333, 0.4286, 0.2857, 0.4167, 0.3333, 0.3333, 0.5833, 0.2857, 0.5714, 0.3333, 0.5, 0.2857, 0.4286, 0.3333, 0.5, 0.2857, 0.5714, 0.3333, 0.5833, 0.3333, 0.6667, 0.2857, 0.5714, 0.2857, 0.7143, 0.2857, 0.5714, 0.3333, 0.6667, 0.4286, 0.7143, 0.3333, 0.6667, 0.4167, 0.6667, 0.5714, 0.7143, 0.4286, 0.7143, 0.5, 0.6667, 0.4167, 0.6667, 0.5, 0.6667, 0.4286, 0.7143, 0.2857, 0.7143, 0.3333, 0.6667, 0.4286, 0.7143, 0.5833, 0.3333, 0.5, 0.3333, 0.5714, 0.2857, 0.5833, 0.3333, 0.5714, 0.2857, 0.6667, 0.3333, 0.7143, 0.2857, 0.6667, 0.3333, 0.5714, 0.2857, 0.7143, 0.2857, 0.75, 0.3333, 0.6667, 0.3333, 0.75, 0.3333, 0.7143, 0.2857, 0.8571, 0.2857, 0.75, 0.4167, 0.75, 0.3333, 0.8571, 0.4286, 0.8571, 0.2857, 0.8571, 0.4286, 0.75, 0.3333, 0.8571, 0.5714, 0.75, 0.5, 0.8571, 0.4286, 0.75, 0.4167, 0.8571, 0.4286, 0.75, 0.5, 0.5714, 0.7143, 0.5833, 0.6667, 0.6667, 0.6667, 0.6667, 0.6667, 0.7143, 0.7143, 0.5714, 0.7143, 0.7143, 0.7143, 0.6667, 0.6667, 0.75, 0.6667, 0.5833, 0.6667, 0.5714, 0.7143, 0.5, 0.6667, 0.75, 0.6667, 0.75, 0.5833, 0.8571, 0.5714, 0.75, 0.5, 0.8571, 0.5714, 0.75, 0.5833, 0.7143, 0.7143, 0.75, 0.6667, 0.8571, 0.7143, 0.8571, 0.5714, 0.8571, 0.7143, 0.75, 0.6667, 1.0, 1.0, 0.0, 1.0, 0.0, 0.0, 1.0, 0.0, 1.0, 1.0, 0.0, 1.0, 0.0, 0.0, 1.0, 0.0, 1.0, 1.0, 0.0, 1.0, 0.0, 0.0, 1.0, 0.0, 1.0, 1.0, 0.0, 1.0, 0.0, 0.0, 1.0, 0.0, 0.1429, 0.1429, 0.0, 0.1429, 0.0, 0.0, 0.1429, 0.0, 0.1429, 0.2857, 0.0, 0.2857, 0.0, 0.1429, 0.1429, 0.1429, 0.1429, 0.4286, 0.0, 0.4286, 0.0, 0.2857, 0.1429, 0.2857, 0.1429, 0.5714, 0.0, 0.5714, 0.0, 0.4286, 0.1429, 0.4286, 0.1429, 0.7143, 0.0, 0.7143, 0.0, 0.5714, 0.1429, 0.5714, 0.1429, 0.8571, 0.0, 0.8571, 0.0, 0.7143, 0.1429, 0.7143, 0.1429, 1.0, 0.0, 1.0, 0.0, 0.8571, 0.1429, 0.8571, 0.2857, 0.1429, 0.1429, 0.1429, 0.1429, 0.0, 0.2857, 0.0, 0.2857, 0.2857, 0.1429, 0.2857, 0.1429, 0.1429, 0.2857, 0.1429, 0.2857, 0.4286, 0.1429, 0.4286, 0.1429, 0.2857, 0.2857, 0.2857, 0.2857, 0.5714, 0.1429, 0.5714, 0.1429, 0.4286, 0.2857, 0.4286, 0.2857, 0.7143, 0.1429, 0.7143, 0.1429, 0.5714, 0.2857, 0.5714, 0.2857, 0.8571, 0.1429, 0.8571, 0.1429, 0.7143, 0.2857, 0.7143, 0.2857, 1.0, 0.1429, 1.0, 0.1429, 0.8571, 0.2857, 0.8571, 0.4286, 0.1429, 0.2857, 0.1429, 0.2857, 0.0, 0.4286, 0.0, 0.4286, 0.2857, 0.2857, 0.2857, 0.2857, 0.1429, 0.4286, 0.1429, 0.4286, 0.4286, 0.2857, 0.4286, 0.2857, 0.2857, 0.4286, 0.2857, 0.4286, 0.5714, 0.2857, 0.5714, 0.2857, 0.4286, 0.4286, 0.4286, 0.4286, 0.7143, 0.2857, 0.7143, 0.2857, 0.5714, 0.4286, 0.5714, 0.4286, 0.8571, 0.2857, 0.8571, 0.2857, 0.7143, 0.4286, 0.7143, 0.4286, 1.0, 0.2857, 1.0, 0.2857, 0.8571, 0.4286, 0.8571, 0.5714, 0.1429, 0.4286, 0.1429, 0.4286, 0.0, 0.5714, 0.0, 0.5714, 0.2857, 0.4286, 0.2857, 0.4286, 0.1429, 0.5714, 0.1429, 0.5714, 0.4286, 0.4286, 0.4286, 0.4286, 0.2857, 0.5714, 0.2857, 0.5714, 0.5714, 0.4286, 0.5714, 0.4286, 0.4286, 0.5714, 0.4286, 0.5714, 0.7143, 0.4286, 0.7143, 0.4286, 0.5714, 0.5714, 0.5714, 0.5714, 0.8571, 0.4286, 0.8571, 0.4286, 0.7143, 0.5714, 0.7143, 0.5714, 1.0, 0.4286, 1.0, 0.4286, 0.8571, 0.5714, 0.8571, 0.7143, 0.1429, 0.5714, 0.1429, 0.5714, 0.0, 0.7143, 0.0, 0.7143, 0.2857, 0.5714, 0.2857, 0.5714, 0.1429, 0.7143, 0.1429, 0.7143, 0.8571, 0.5714, 0.8571, 0.5714, 0.7143, 0.7143, 0.7143, 0.7143, 1.0, 0.5714, 1.0, 0.5714, 0.8571, 0.7143, 0.8571, 0.8571, 0.1429, 0.7143, 0.1429, 0.7143, 0.0, 0.8571, 0.0, 0.8571, 0.2857, 0.7143, 0.2857, 0.7143, 0.1429, 0.8571, 0.1429, 0.8571, 0.8571, 0.7143, 0.8571, 0.7143, 0.7143, 0.8571, 0.7143, 0.8571, 1.0, 0.7143, 1.0, 0.7143, 0.8571, 0.8571, 0.8571, 1.0, 0.1429, 0.8571, 0.1429, 0.8571, 0.0, 1.0, 0.0, 1.0, 0.2857, 0.8571, 0.2857, 0.8571, 0.1429, 1.0, 0.1429, 1.0, 0.4286, 0.8571, 0.4286, 0.8571, 0.2857, 1.0, 0.2857, 1.0, 0.5714, 0.8571, 0.5714, 0.8571, 0.4286, 1.0, 0.4286, 1.0, 0.7143, 0.8571, 0.7143, 0.8571, 0.5714, 1.0, 0.5714, 1.0, 0.8571, 0.8571, 0.8571, 0.8571, 0.7143, 1.0, 0.7143, 1.0, 1.0, 0.8571, 1.0, 0.8571, 0.8571, 1.0, 0.8571, 0.5714, 0.4286, 0.5714, 0.2857, 0.6667, 0.3333, 0.6667, 0.4167, 0.5714, 0.2857, 0.7143, 0.2857, 0.6667, 0.3333, 0.6667, 0.5, 0.5714, 0.4286, 0.6667, 0.4167, 0.5714, 0.7143, 0.5714, 0.5714, 0.6667, 0.5833, 0.6667, 0.6667, 0.5714, 0.5714, 0.6667, 0.5, 0.6667, 0.5833, 0.6667, 0.5, 0.5714, 0.5714, 0.5714, 0.4286, 0.7143, 0.7143, 0.5714, 0.7143, 0.6667, 0.6667, 0.75, 0.3333, 0.6667, 0.3333, 0.7143, 0.2857, 0.8571, 0.4286, 0.75, 0.4167, 0.75, 0.3333, 0.75, 0.5, 0.75, 0.4167, 0.8571, 0.4286, 0.8571, 0.2857, 0.8571, 0.4286, 0.75, 0.3333, 0.8571, 0.5714, 0.75, 0.5, 0.8571, 0.4286, 0.8571, 0.2857, 0.75, 0.3333, 0.7143, 0.2857, 0.7143, 0.7143, 0.6667, 0.6667, 0.75, 0.6667, 0.8571, 0.5714, 0.8571, 0.7143, 0.75, 0.6667, 0.75, 0.5833, 0.7143, 0.7143, 0.75, 0.6667, 0.8571, 0.7143, 0.8571, 0.5714, 0.75, 0.5833, 0.75, 0.5, 1.0, 1.0, 0.0, 1.0, 0.0, 0.0, 1.0, 0.0, 1.0, 1.0, 0.0, 1.0, 0.0, 0.0, 1.0, 0.0, 1.0, 1.0, 0.0, 1.0, 0.0, 0.0, 1.0, 0.0, 1.0, 1.0, 0.0, 1.0, 0.0, 0.0, 1.0, 0.0, 1.0, 1.0, 0.0, 1.0, 0.0, 0.0, 1.0, 0.0])
me_test2.materials.append(mat_material)
me_test2.use_remesh_fix_poles = True
me_test2.use_remesh_preserve_attributes = False
me_test2.update()
me_test2.normals_split_custom_set([tuple(v) for v in zip(*[iter([0.0, 0.0, 1.0, 0.0, 0.0, 1.0, 0.0, 0.0, 1.0, 0.0, 0.0, 1.0, 1.0, 0.0, 0.0, 1.0, 0.0, 0.0, 1.0, 0.0, 0.0, 1.0, 0.0, 0.0, 0.0, -1.0, 0.0, 0.0, -1.0, 0.0, 0.0, -1.0, 0.0, 0.0, -1.0, 0.0, -1.0, 0.0, 0.0, -1.0, 0.0, 0.0, -1.0, 0.0, 0.0, -1.0, 0.0, 0.0, 0.0, 1.0, 0.0, 0.0, 1.0, 0.0, 0.0, 1.0, 0.0, 0.0, 1.0, 0.0, 0.0, 0.0, -1.0, 0.0, 0.0, -1.0, 0.0, 0.0, -1.0, 0.0, 0.0, -1.0, 0.0, -1.0, 0.0, 0.0, -1.0, 0.0, 0.0, -1.0, 0.0, 0.0, -1.0, 0.0, 0.0, 1.0, 0.0, 0.0, 1.0, 0.0, 0.0, 1.0, 0.0, 0.0, 1.0, 0.0, 0.0, -1.0, 0.0, 0.0, -1.0, 0.0, 0.0, -1.0, 0.0, 0.0, -1.0, 0.0, -1.0, 0.0, 0.0, -1.0, 0.0, 0.0, -1.0, 0.0, 0.0, -1.0, 0.0, 0.0, -1.0, 0.0, 0.0, -1.0, 0.0, 0.0, -1.0, 0.0, 0.0, -1.0, 0.0, 0.0, 0.0, 1.0, 0.0, 0.0, 1.0, 0.0, 0.0, 1.0, 0.0, 0.0, 1.0, 0.0, 0.0, 0.0, -1.0, 0.0, 0.0, -1.0, 0.0, 0.0, -1.0, 0.0, 0.0, -1.0, 5.013e-08, 0.0, -1.0, 0.0, 0.0, -1.0, 0.0, 0.0, -1.0, 0.0, 0.0, -1.0, 4.289e-08, 0.0, -1.0, 5.013e-08, 0.0, -1.0, 0.0, 0.0, -1.0, 0.0, 0.0, -1.0, 5.813e-08, 0.0, -1.0, 4.289e-08, 0.0, -1.0, 0.0, 0.0, -1.0, 0.0, 0.0, -1.0, 7.937e-08, 0.0, -1.0, 5.813e-08, 0.0, -1.0, 0.0, 0.0, -1.0, 0.0, 0.0, -1.0, 0.0, 0.0, -1.0, 7.937e-08, 0.0, -1.0, 0.0, 0.0, -1.0, 0.0, 0.0, -1.0, 0.0, 0.0, -1.0, 0.0, 0.0, -1.0, 0.0, 0.0, -1.0, 0.0, 0.0, -1.0, 0.0, 0.0, -1.0, 0.0, 0.0, -1.0, 0.0, 0.0, -1.0, 0.0, 0.0, -1.0, 0.0, 0.0, -1.0, 0.0, 0.0, -1.0, 0.0, 0.0, -1.0, 5.013e-08, 0.0, -1.0, 0.0, 0.0, -1.0, 0.0, 0.0, -1.0, 7.937e-08, 0.0, -1.0, 0.0, 0.0, -1.0, 0.0, 0.0, -1.0, 0.0, 0.0, -1.0, 0.0, 0.0, -1.0, 0.0, 0.0, -1.0, 0.0, 0.0, -1.0, 0.0, 0.0, -1.0, 0.0, 0.0, -1.0, 0.0, 0.0, -1.0, 0.0, 0.0, -1.0, 0.0, 0.0, -1.0, 0.0, 0.0, -1.0, 0.0, 0.0, -1.0, 0.0, 0.0, -1.0, 0.0, 0.0, -1.0, 0.0, 0.0, -1.0, 0.0, 0.0, -1.0, 0.0, 0.0, -1.0, 0.0, 0.0, -1.0, 0.0, 0.0, -1.0, 0.0, 0.0, -1.0, 0.0, 0.0, -1.0, 0.0, 0.0, -1.0, 0.0, 0.0, -1.0, 0.0, 0.0, -1.0, 0.0, 0.0, -1.0, 0.0, 0.0, -1.0, 0.0, 0.0, -1.0, 0.0, 0.0, -1.0, 0.0, 0.0, -1.0, 0.0, 0.0, -1.0, 0.0, 0.0, -1.0, 0.0, 0.0, -1.0, 0.0, 0.0, -1.0, 0.0, 0.0, -1.0, 0.0, 0.0, -1.0, 0.0, 0.0, -1.0, 0.0, 0.0, -1.0, 0.0, 0.0, -1.0, 0.0, 0.0, -1.0, 0.0, 0.0, -1.0, -1.217e-07, 0.0, -1.0, 0.0, 0.0, -1.0, 0.0, 0.0, -1.0, 0.0, 0.0, -1.0, 0.0, 0.0, -1.0, -1.217e-07, 0.0, -1.0, 0.0, 0.0, -1.0, 0.0, 0.0, -1.0, 0.0, 0.0, -1.0, 0.0, 0.0, -1.0, 0.0, 0.0, -1.0, 0.0, 0.0, -1.0, 0.0, 0.0, -1.0, 0.0, 0.0, -1.0, 0.0, 0.0, -1.0, 0.0, 0.0, -1.0, 0.0, 0.0, -1.0, 0.0, 0.0, -1.0, 0.0, 0.0, -1.0, -1.217e-07, 0.0, -1.0, 0.0, 0.0, -1.0, 0.0, 0.0, -1.0, -1.217e-07, 0.0, -1.0, -5.745e-08, 0.0, -1.0, 0.0, 0.0, -1.0, 0.0, 0.0, -1.0, -5.745e-08, 0.0, -1.0, -8.467e-08, 0.0, -1.0, 0.0, 0.0, -1.0, 0.0, 0.0, -1.0, -8.467e-08, 0.0, -1.0, -1.217e-07, 0.0, -1.0, 0.0, 0.0, -1.0, 0.0, 0.0, -1.0, -1.217e-07, 0.0, -1.0, 0.0, 0.0, -1.0, 0.0, 0.0, -1.0, 0.0, 0.0, -1.0, 0.0, 0.0, -1.0, 0.0, 0.0, -1.0, 0.0, 0.0, -1.0, 0.0, 0.0, -1.0, 0.0, 0.0, -1.0, 0.0, 0.0, -1.0, 0.0, 0.0, -1.0, 0.0, 0.0, -1.0, 0.0, 0.0, -1.0, 0.0, 0.0, -1.0, 0.0, 0.0, -1.0, 0.0, 0.0, -1.0, 0.0, 0.0, -1.0, 0.0, 0.0, -1.0, 0.0, 0.0, -1.0, 0.0, 0.0, -1.0, 0.0, 0.0, -1.0, 0.0, 0.0, -1.0, 0.0, 0.0, -1.0, 0.0, 0.0, -1.0, 0.0, 0.0, -1.0, 0.0, 0.0, -1.0, 0.0, 0.0, -1.0, 0.0, 0.0, -1.0, 0.0, 0.0, -1.0, 0.0, 0.0, -1.0, 0.0, 0.0, -1.0, 0.0, 0.0, -1.0, 0.0, 0.0, -1.0, 0.0, 0.0, -1.0, 4.289e-08, 0.0, -1.0, 6.007e-08, 0.0, -1.0, 1.153e-07, 0.0, -1.0, 5.013e-08, 0.0, -1.0, 0.0, 0.0, -1.0, 5.013e-08, 0.0, -1.0, 1.153e-07, 0.0, -1.0, -5.801e-08, 0.0, -1.0, 6.007e-08, 0.0, -1.0, 4.289e-08, 0.0, -1.0, 0.0, 0.0, -1.0, 0.0, 0.0, -1.0, 0.0, 0.0, -1.0, 0.0, 0.0, -1.0, 0.0, 0.0, -1.0, 0.0, 0.0, -1.0, 1.153e-07, 0.0, -1.0, 0.0, 0.0, -1.0, 0.0, 0.0, -1.0, 0.0, 0.0, -1.0, -5.801e-08, 0.0, -1.0, 5.813e-08, 0.0, -1.0, 4.289e-08, 0.0, -1.0, 5.813e-08, 0.0, -1.0, -5.801e-08, 0.0, -1.0, 0.0, 0.0, -1.0, 5.813e-08, 0.0, -1.0, 1.051e-07, 0.0, -1.0, 7.937e-08, 0.0, -1.0, 1.051e-07, 0.0, -1.0, 5.813e-08, 0.0, -1.0, 0.0, 0.0, -1.0, 0.0, 0.0, -1.0, 1.051e-07, 0.0, -1.0, 0.0, 0.0, -1.0, 0.0, 0.0, -1.0, 0.0, 0.0, -1.0, 0.0, 0.0, -1.0, 0.0, 0.0, -1.0, 0.0, 0.0, -1.0, 7.937e-08, 0.0, -1.0, 0.0, 0.0, -1.0, 1.051e-07, 0.0, -1.0, 0.0, 0.0, -1.0, 0.0, 0.0, -1.0, 0.0, 0.0, -1.0, 0.0, 0.0, -1.0, -3.91e-07, 0.0, -1.0, 0.0, 0.0, -1.0, -1.217e-07, 0.0, -1.0, 0.0, 0.0, -1.0, -3.91e-07, 0.0, -1.0, 0.0, 0.0, -1.0, 0.0, 0.0, -1.0, 0.0, 0.0, -1.0, 0.0, 0.0, -1.0, 0.0, 0.0, -1.0, 0.0, 0.0, -1.0, 0.0, 0.0, -1.0, -5.745e-08, 0.0, -1.0, -3.91e-07, 0.0, -1.0, -1.217e-07, 0.0, -1.0, -3.91e-07, 0.0, -1.0, -5.745e-08, 0.0, -1.0, -5.745e-08, 0.0, -1.0, 1.249e-07, 0.0, -1.0, -1.763e-07, 0.0, -1.0, -8.467e-08, 0.0, -1.0, 0.0, 0.0, -1.0, 1.249e-07, 0.0, -1.0, -5.745e-08, 0.0, -1.0, 0.0, 0.0, -1.0, 0.0, 0.0, -1.0, 0.0, 0.0, -1.0, 0.0, 0.0, -1.0, 0.0, 0.0, -1.0, 0.0, 0.0, -1.0, 0.0, 0.0, -1.0, -4.32e-07, 0.0, -1.0, 0.0, 0.0, -1.0, 0.0, 0.0, -1.0, 0.0, 0.0, -1.0, 0.0, 0.0, -1.0, -4.32e-07, 0.0, -1.0, -8.467e-08, 0.0, -1.0, -1.763e-07, 0.0, -1.0, 0.0, 0.0, -1.0, -1.217e-07, 0.0, -1.0, -4.32e-07, 0.0, -1.0, -8.467e-08, 0.0, -1.0, -4.32e-07, 0.0, -1.0, -1.217e-07, 0.0, -1.0, 0.0, -1.0, 0.0, 0.0, -1.0, 0.0, 0.0, -1.0, 0.0, 0.0, -1.0, 0.0, -1.0, 0.0, 0.0, -1.0, 0.0, 0.0, -1.0, 0.0, 0.0, -1.0, 0.0, 0.0, 0.0, 0.0, -1.0, 0.0, 0.0, -1.0, 0.0, 0.0, -1.0, 0.0, 0.0, -1.0, 0.0, 0.0, -1.0, 0.0, 0.0, -1.0, 0.0, 0.0, -1.0, 0.0, 0.0, -1.0, 0.0, 0.0, -1.0, 0.0, 0.0, -1.0, 0.0, 0.0, -1.0, 0.0, 0.0, -1.0, 0.0, 0.0, -1.0, 0.0, 0.0, -1.0, 0.0, 0.0, -1.0, 0.0, 0.0, -1.0, 0.0, 0.0, -1.0, 0.0, 0.0, -1.0, 0.0, 0.0, -1.0, 0.0, 0.0, -1.0, 0.0, 0.0, -1.0, 0.0, 0.0, -1.0, 0.0, 0.0, -1.0, 0.0, 0.0, -1.0, 0.0, 0.0, -1.0, 0.0, 0.0, -1.0, 0.0, 0.0, -1.0, 0.0, 0.0, -1.0, 0.0, 0.0, -1.0, 0.0, 0.0, -1.0, 0.0, 0.0, -1.0, 0.0, 0.0, -1.0, 0.0, 0.0, -1.0, 0.0, 0.0, -1.0, 0.0, 0.0, -1.0, 0.0, 0.0, -1.0, 0.0, 0.0, -1.0, 0.0, 0.0, -1.0, 0.0, 0.0, -1.0, 0.0, 0.0, -1.0, 0.0, 0.0, -1.0, 0.0, 0.0, -1.0, 0.0, 0.0, -1.0, 0.0, 0.0, -1.0, 0.0, 0.0, -1.0, 0.0, 0.0, -1.0, 0.0, 0.0, -1.0, 0.0, 0.0, -1.0, 0.0, 0.0, -1.0, 0.0, 0.0, -1.0, 0.0, 0.0, -1.0, 0.0, 0.0, -1.0, 0.0, 0.0, -1.0, 0.0, 0.0, -1.0, 0.0, 0.0, -1.0, 0.0, 0.0, -1.0, 0.0, 0.0, -1.0, 0.0, 0.0, -1.0, 0.0, 0.0, -1.0, 0.0, 0.0, -1.0, 0.0, 0.0, -1.0, 0.0, 0.0, -1.0, 0.0, 0.0, -1.0, 0.0, 0.0, -1.0, 0.0, 0.0, -1.0, 0.0, 0.0, -1.0, 0.0, 0.0, -1.0, 0.0, 0.0, -1.0, 0.0, 0.0, -1.0, 0.0, 0.0, -1.0, 0.0, 0.0, -1.0, 0.0, 0.0, -1.0, 0.0, 0.0, -1.0, 0.0, 0.0, -1.0, 0.0, 0.0, -1.0, 0.0, 0.0, -1.0, 0.0, 0.0, -1.0, 0.0, 0.0, -1.0, 0.0, 0.0, -1.0, 0.0, 0.0, -1.0, 0.0, 0.0, -1.0, 0.0, 0.0, -1.0, 0.0, 0.0, -1.0, 0.0, 0.0, -1.0, 0.0, 0.0, -1.0, 0.0, 0.0, -1.0, 0.0, 0.0, -1.0, 0.0, 0.0, -1.0, 1.083e-07, 0.0, -1.0, 0.0, 0.0, -1.0, 0.0, 0.0, -1.0, 0.0, 0.0, -1.0, 1.925e-07, 0.0, -1.0, 1.083e-07, 0.0, -1.0, 0.0, 0.0, -1.0, 0.0, 0.0, -1.0, 2.477e-07, 0.0, -1.0, 1.925e-07, 0.0, -1.0, 0.0, 0.0, -1.0, 0.0, 0.0, -1.0, 1.896e-07, 0.0, -1.0, 2.477e-07, 0.0, -1.0, 0.0, 0.0, -1.0, 0.0, 0.0, -1.0, 0.0, 0.0, -1.0, 1.896e-07, 0.0, -1.0, 0.0, 0.0, -1.0, 0.0, 0.0, -1.0, 0.0, 0.0, -1.0, 0.0, 0.0, -1.0, 0.0, 0.0, -1.0, 0.0, 0.0, -1.0, 0.0, 0.0, -1.0, 0.0, 0.0, -1.0, 0.0, 0.0, -1.0, 0.0, 0.0, -1.0, 0.0, 0.0, -1.0, 0.0, 0.0, -1.0, 0.0, 0.0, -1.0, 1.083e-07, 0.0, -1.0, 0.0, 0.0, -1.0, 0.0, 0.0, -1.0, 1.896e-07, 0.0, -1.0, 0.0, 0.0, -1.0, 0.0, 0.0, -1.0, 0.0, 0.0, -1.0, 0.0, 0.0, -1.0, 0.0, 0.0, -1.0, 0.0, 0.0, -1.0, 0.0, 0.0, -1.0, 0.0, 0.0, -1.0, 0.0, 0.0, -1.0, -1.587e-07, 0.0, -1.0, 0.0, 0.0, -1.0, 0.0, 0.0, -1.0, 0.0, 0.0, -1.0, 0.0, 0.0, -1.0, -1.003e-07, 0.0, -1.0, 0.0, 0.0, -1.0, 0.0, 0.0, -1.0, 0.0, 0.0, -1.0, 0.0, 0.0, -1.0, 0.0, 0.0, -1.0, 0.0, 0.0, -1.0, 0.0, 0.0, -1.0, 0.0, 0.0, -1.0, 0.0, 0.0, -1.0, 0.0, 0.0, -1.0, 0.0, 0.0, -1.0, 0.0, 0.0, -1.0, 0.0, 0.0, -1.0, -1.587e-07, 0.0, -1.0, 0.0, 0.0, -1.0, 0.0, 0.0, -1.0, -1.587e-07, 0.0, -1.0, -3.029e-07, 0.0, -1.0, 0.0, 0.0, -1.0, 0.0, 0.0, -1.0, -3.029e-07, 0.0, -1.0, -1.27e-07, 0.0, -1.0, 0.0, 0.0, -1.0, 0.0, 0.0, -1.0, -1.27e-07, 0.0, -1.0, -1.003e-07, 0.0, -1.0, 0.0, 0.0, -1.0, 0.0, 0.0, -1.0, -1.003e-07, 0.0, -1.0, 0.0, 0.0, -1.0, 0.0, 0.0, -1.0, 0.0, 0.0, -1.0, 0.0, 0.0, -1.0, 0.0, 0.0, -1.0, 1.925e-07, 0.0, -1.0, 5.239e-07, 0.0, -1.0, 2.655e-07, 0.0, -1.0, 1.083e-07, 0.0, -1.0, 1.083e-07, 0.0, -1.0, 2.655e-07, 0.0, -1.0, 0.0, 0.0, -1.0, 1.232e-07, 0.0, -1.0, 5.239e-07, 0.0, -1.0, 1.925e-07, 0.0, -1.0, 1.896e-07, 0.0, -1.0, 4.645e-07, 0.0, -1.0, 5.806e-07, 0.0, -1.0, 2.477e-07, 0.0, -1.0, 2.477e-07, 0.0, -1.0, 5.806e-07, 0.0, -1.0, 1.232e-07, 0.0, -1.0, 1.232e-07, 0.0, -1.0, 1.925e-07, 0.0, -1.0, 2.477e-07, 0.0, -1.0, 0.0, 0.0, -1.0, 4.645e-07, 0.0, -1.0, 1.896e-07, 0.0, -1.0, -4.76e-07, 0.0, -1.0, 0.0, 0.0, -1.0, 2.655e-07, 0.0, -1.0, -3.029e-07, 0.0, -1.0, -4.76e-07, 0.0, -1.0, -9.664e-07, 0.0, -1.0, -1.16e-07, 0.0, -1.0, -3.029e-07, 0.0, -1.0, -9.664e-07, 0.0, -1.0, -1.587e-07, 0.0, -1.0, -4.76e-07, 0.0, -1.0, -3.029e-07, 0.0, -1.0, -1.27e-07, 0.0, -1.0, -3.029e-07, 0.0, -1.0, -1.16e-07, 0.0, -1.0, -1.587e-07, 0.0, -1.0, 0.0, 0.0, -1.0, -4.76e-07, 0.0, -1.0, 0.0, 0.0, -1.0, -2.307e-07, 0.0, -1.0, 4.645e-07, 0.0, -1.0, -1.27e-07, 0.0, -1.0, -2.925e-07, 0.0, -1.0, -2.307e-07, 0.0, -1.0, -1.003e-07, 0.0, -1.0, 0.0, 0.0, -1.0, -1.003e-07, 0.0, -1.0, -2.307e-07, 0.0, -1.0, -1.27e-07, 0.0, -1.0, -1.16e-07, 0.0, -1.0, -2.925e-07, 0.0, -1.0, 1.0, 0.0, 0.0, 1.0, 0.0, 0.0, 1.0, 0.0, 0.0, 1.0, 0.0, 0.0, 0.0, 0.0, 1.0, 0.0, 0.0, 1.0, 0.0, 0.0, 1.0, 0.0, 0.0, 1.0, 0.0, 0.0, 1.0, 0.0, 0.0, 1.0, 0.0, 0.0, 1.0, 0.0, 0.0, 1.0, 0.0, 0.0, 1.0, 0.0, 0.0, 1.0, 0.0, 0.0, 1.0, 0.0, 0.0, 1.0, 0.0, 0.0, 1.0, 0.0, 0.0, 1.0, 0.0, 0.0, 1.0, 0.0, 0.0, 1.0, 0.0, 0.0, 1.0, 0.0, 0.0, 1.0, 0.0, 0.0, 1.0, 0.0, 0.0, 1.0, 0.0, 0.0, 1.0, 0.0, 0.0, 1.0, 0.0, 0.0, 1.0, 0.0, 0.0, 1.0, 0.0, 0.0, 1.0, 0.0, 0.0, 1.0, 0.0, 0.0, 1.0, 0.0, 0.0, 1.0, 0.0, 0.0, 1.0, 0.0, 0.0, 1.0, 0.0, 0.0, 1.0, 0.0, 0.0, 1.0, -7.686e-08, 0.0, 1.0, 0.0, 0.0, 1.0, 0.0, 0.0, 1.0, 0.0, 0.0, 1.0, -4.822e-08, 0.0, 1.0, 0.0, 0.0, 1.0, 0.0, 0.0, 1.0, -7.686e-08, 0.0, 1.0, -1.572e-07, 0.0, 1.0, 0.0, 0.0, 1.0, 0.0, 0.0, 1.0, -4.822e-08, 0.0, 1.0, 1.217e-07, 0.0, 1.0, 0.0, 0.0, 1.0, 0.0, 0.0, 1.0, -1.572e-07, 0.0, 1.0, 0.0, 0.0, 1.0, 0.0, 0.0, 1.0, 0.0, 0.0, 1.0, 1.217e-07, 0.0, 1.0, 0.0, 0.0, 1.0, 0.0, 0.0, 1.0, 0.0, 0.0, 1.0, 0.0, 0.0, 1.0, 0.0, 0.0, 1.0, 0.0, 0.0, 1.0, 0.0, 0.0, 1.0, 0.0, 0.0, 1.0, 0.0, 0.0, 1.0, -7.686e-08, 0.0, 1.0, 0.0, 0.0, 1.0, 0.0, 0.0, 1.0, 0.0, 0.0, 1.0, 0.0, 0.0, 1.0, 1.217e-07, 0.0, 1.0, 0.0, 0.0, 1.0, 0.0, 0.0, 1.0, 0.0, 0.0, 1.0, 0.0, 0.0, 1.0, 0.0, 0.0, 1.0, 0.0, 0.0, 1.0, 0.0, 0.0, 1.0, 0.0, 0.0, 1.0, 0.0, 0.0, 1.0, 0.0, 0.0, 1.0, 0.0, 0.0, 1.0, 0.0, 0.0, 1.0, 0.0, 0.0, 1.0, 0.0, 0.0, 1.0, 0.0, 0.0, 1.0, 0.0, 0.0, 1.0, 0.0, 0.0, 1.0, 0.0, 0.0, 1.0, 0.0, 0.0, 1.0, 0.0, 0.0, 1.0, 0.0, 0.0, 1.0, 0.0, 0.0, 1.0, 0.0, 0.0, 1.0, 0.0, 0.0, 1.0, 0.0, 0.0, 1.0, 0.0, 0.0, 1.0, 0.0, 0.0, 1.0, 0.0, 0.0, 1.0, 0.0, 0.0, 1.0, 0.0, 0.0, 1.0, 0.0, 0.0, 1.0, 0.0, 0.0, 1.0, 0.0, 0.0, 1.0, 0.0, 0.0, 1.0, 0.0, 0.0, 1.0, 0.0, 0.0, 1.0, 0.0, 0.0, 1.0, 0.0, 0.0, 1.0, 0.0, 0.0, 1.0, 0.0, 0.0, 1.0, 0.0, 0.0, 1.0, -7.937e-08, 0.0, 1.0, 0.0, 0.0, 1.0, 0.0, 0.0, 1.0, 0.0, 0.0, 1.0, 0.0, 0.0, 1.0, 0.0, 0.0, 1.0, 0.0, 0.0, 1.0, -7.937e-08, 0.0, 1.0, 0.0, 0.0, 1.0, 0.0, 0.0, 1.0, 0.0, 0.0, 1.0, 0.0, 0.0, 1.0, 0.0, 0.0, 1.0, 0.0, 0.0, 1.0, 0.0, 0.0, 1.0, 0.0, 0.0, 1.0, 0.0, 0.0, 1.0, -7.937e-08, 0.0, 1.0, 0.0, 0.0, 1.0, 0.0, 0.0, 1.0, 0.0, 0.0, 1.0, 1.459e-08, 0.0, 1.0, -7.937e-08, 0.0, 1.0, 0.0, 0.0, 1.0, 0.0, 0.0, 1.0, 1.215e-08, 0.0, 1.0, 1.459e-08, 0.0, 1.0, 0.0, 0.0, 1.0, 0.0, 0.0, 1.0, -7.937e-08, 0.0, 1.0, 1.215e-08, 0.0, 1.0, 0.0, 0.0, 1.0, 0.0, 0.0, 1.0, 0.0, 0.0, 1.0, -7.937e-08, 0.0, 1.0, 0.0, 0.0, 1.0, 0.0, 0.0, 1.0, 0.0, 0.0, 1.0, 0.0, 0.0, 1.0, 0.0, 0.0, 1.0, -4.822e-08, 0.0, 1.0, -7.686e-08, 0.0, 1.0, -3.074e-07, 0.0, 1.0, -1.793e-07, 0.0, 1.0, 0.0, 0.0, 1.0, -3.074e-07, 0.0, 1.0, -7.686e-08, 0.0, 1.0, 7.809e-08, 0.0, 1.0, -4.822e-08, 0.0, 1.0, -1.793e-07, 0.0, 1.0, 0.0, 0.0, 1.0, 0.0, 0.0, 1.0, 0.0, 0.0, 1.0, 0.0, 0.0, 1.0, 0.0, 0.0, 1.0, 0.0, 0.0, 1.0, -3.074e-07, 0.0, 1.0, 0.0, 0.0, 1.0, 0.0, 0.0, 1.0, -9.646e-07, 0.0, 1.0, -1.572e-07, 0.0, 1.0, 7.809e-08, 0.0, 1.0, -4.822e-08, 0.0, 1.0, 7.809e-08, 0.0, 1.0, -1.572e-07, 0.0, 1.0, -9.646e-07, 0.0, 1.0, 2.268e-07, 0.0, 1.0, -1.572e-07, 0.0, 1.0, 1.217e-07, 0.0, 1.0, -1.572e-07, 0.0, 1.0, 2.268e-07, 0.0, 1.0, 0.0, 0.0, 1.0, 2.268e-07, 0.0, 1.0, 0.0, 0.0, 1.0, 0.0, 0.0, 1.0, 0.0, 0.0, 1.0, 0.0, 0.0, 1.0, 0.0, 0.0, 1.0, 0.0, 0.0, 1.0, 0.0, 0.0, 1.0, 1.217e-07, 0.0, 1.0, 2.268e-07, 0.0, 1.0, 0.0, 0.0, 1.0, 0.0, 0.0, 1.0, 0.0, 0.0, 1.0, 0.0, 0.0, 1.0, 0.0, 0.0, 1.0, 0.0, 0.0, 1.0, 0.0, 0.0, 1.0, 0.0, 0.0, 1.0, 0.0, 0.0, 1.0, 0.0, 0.0, 1.0, 0.0, 0.0, 1.0, 2.776e-08, 0.0, 1.0, 0.0, 0.0, 1.0, 2.776e-08, 0.0, 1.0, 0.0, 0.0, 1.0, -7.937e-08, 0.0, 1.0, 3.97e-07, 0.0, 1.0, 2.776e-08, 0.0, 1.0, 1.459e-08, 0.0, 1.0, -7.937e-08, 0.0, 1.0, 1.459e-08, 0.0, 1.0, 2.776e-08, 0.0, 1.0, 1.215e-08, 0.0, 1.0, -5.801e-08, 0.0, 1.0, 1.459e-08, 0.0, 1.0, 3.97e-07, 0.0, 1.0, 1.459e-08, 0.0, 1.0, -5.801e-08, 0.0, 1.0, 0.0, 0.0, 1.0, 0.0, 0.0, 1.0, 0.0, 0.0, 1.0, 0.0, 0.0, 1.0, 0.0, 0.0, 1.0, 0.0, 0.0, 1.0, 0.0, 0.0, 1.0, 0.0, 0.0, 1.0, 6.098e-08, 0.0, 1.0, 0.0, 0.0, 1.0, 0.0, 0.0, 1.0, 0.0, 0.0, 1.0, 6.098e-08, 0.0, 1.0, 4.1e-07, 0.0, 1.0, 1.215e-08, 0.0, 1.0, -5.801e-08, 0.0, 1.0, 1.215e-08, 0.0, 1.0, 4.1e-07, 0.0, 1.0, 0.0, 0.0, 1.0, 6.098e-08, 0.0, 1.0, -7.937e-08, 0.0, 1.0, 1.215e-08, 0.0, 1.0, -7.937e-08, 0.0, 1.0, 6.098e-08, 0.0, 1.0, 0.0, -1.0, 0.0, 0.0, -1.0, 0.0, 0.0, -1.0, 0.0, 0.0, -1.0, 0.0, -1.0, 0.0, 0.0, -1.0, 0.0, 0.0, -1.0, 0.0, 0.0, -1.0, 0.0, 0.0, 1.0, 0.0, 0.0, 1.0, 0.0, 0.0, 1.0, 0.0, 0.0, 1.0, 0.0, 0.0, 0.0, 1.0, 0.0, 0.0, 1.0, 0.0, 0.0, 1.0, 0.0, 0.0, 1.0, 0.0, 0.0, 0.0, 1.0, 0.0, 0.0, 1.0, 0.0, 0.0, 1.0, 0.0, 0.0, 1.0, 0.0, 0.0, 1.0, 0.0, 0.0, 1.0, 0.0, 0.0, 1.0, 0.0, 0.0, 1.0, 0.0, 0.0, 1.0, 0.0, 0.0, 1.0, 0.0, 0.0, 1.0, 0.0, 0.0, 1.0, 0.0, 0.0, 1.0, 0.0, 0.0, 1.0, 0.0, 0.0, 1.0, 0.0, 0.0, 1.0, 0.0, 0.0, 1.0, 0.0, 0.0, 1.0, 0.0, 0.0, 1.0, 0.0, 0.0, 1.0, 0.0, 0.0, 1.0, 0.0, 0.0, 1.0, 0.0, 0.0, 1.0, 0.0, 0.0, 1.0, 0.0, 0.0, 1.0, 0.0, 0.0, 1.0, 0.0, 0.0, 1.0, 0.0, 0.0, 1.0, 0.0, 0.0, 1.0, 0.0, 0.0, 1.0, 0.0, 0.0, 1.0, 0.0, 0.0, 1.0, 0.0, 0.0, 1.0, 0.0, 0.0, 1.0, 0.0, 0.0, 1.0, 0.0, 0.0, 1.0, 0.0, 0.0, 1.0, 0.0, 0.0, 1.0, 0.0, 0.0, 1.0, 0.0, 0.0, 1.0, 0.0, 0.0, 1.0, 0.0, 0.0, 1.0, 0.0, 0.0, 1.0, 0.0, 0.0, 1.0, 0.0, 0.0, 1.0, 0.0, 0.0, 1.0, 0.0, 0.0, 1.0, 0.0, 0.0, 1.0, 0.0, 0.0, 1.0, 0.0, 0.0, 1.0, 0.0, 0.0, 1.0, 0.0, 0.0, 1.0, 0.0, 0.0, 1.0, 0.0, 0.0, 1.0, 0.0, 0.0, 1.0, 0.0, 0.0, 1.0, 0.0, 0.0, 1.0, 0.0, 0.0, 1.0, 0.0, 0.0, 1.0, 0.0, 0.0, 1.0, 0.0, 0.0, 1.0, 0.0, 0.0, 1.0, 0.0, 0.0, 1.0, 0.0, 0.0, 1.0, 0.0, 0.0, 1.0, 0.0, 0.0, 1.0, 0.0, 0.0, 1.0, 0.0, 0.0, 1.0, 0.0, 0.0, 1.0, 0.0, 0.0, 1.0, 0.0, 0.0, 1.0, 0.0, 0.0, 1.0, 0.0, 0.0, 1.0, 0.0, 0.0, 1.0, 0.0, 0.0, 1.0, 0.0, 0.0, 1.0, 0.0, 0.0, 1.0, 0.0, 0.0, 1.0, 0.0, 0.0, 1.0, 0.0, 0.0, 1.0, 0.0, 0.0, 1.0, 0.0, 0.0, 1.0, 0.0, 0.0, 1.0, 0.0, 0.0, 1.0, 0.0, 0.0, 1.0, 0.0, 0.0, 1.0, 0.0, 0.0, 1.0, 0.0, 0.0, 1.0, 0.0, 0.0, 1.0, 0.0, 0.0, 1.0, 0.0, 0.0, 1.0, 0.0, 0.0, 1.0, 0.0, 0.0, 1.0, 0.0, 0.0, 1.0, 0.0, 0.0, 1.0, 0.0, 0.0, 1.0, 0.0, 0.0, 1.0, 0.0, 0.0, 1.0, 0.0, 0.0, 1.0, 0.0, 0.0, 1.0, 0.0, 0.0, 1.0, 0.0, 0.0, 1.0, 0.0, 0.0, 1.0, 0.0, 0.0, 1.0, 0.0, 0.0, 1.0, 0.0, 0.0, 1.0, 0.0, 0.0, 1.0, 0.0, 0.0, 1.0, 0.0, 0.0, 1.0, 0.0, 0.0, 1.0, 0.0, 0.0, 1.0, 0.0, 0.0, 1.0, 0.0, 0.0, 1.0, 0.0, 0.0, 1.0, 0.0, 0.0, 1.0, 0.0, 0.0, 1.0, 0.0, 0.0, 1.0, 0.0, 0.0, 1.0, 0.0, 0.0, 1.0, 0.0, 0.0, 1.0, 0.0, 0.0, 1.0, 0.0, 0.0, 1.0, 0.0, 0.0, 1.0, 0.0, 0.0, 1.0, 0.0, 0.0, 1.0, 0.0, 0.0, 1.0, 0.0, 0.0, 1.0, 0.0, 0.0, 1.0, 0.0, 0.0, 1.0, 0.0, 0.0, 1.0, 0.0, 0.0, 1.0, 0.0, 0.0, 1.0, 0.0, 0.0, 1.0, 0.0, 0.0, 1.0, 0.0, 0.0, 1.0, 0.0, 0.0, 1.0, 0.0, 0.0, 1.0, 0.0, 0.0, 1.0, 0.0, 0.0, 1.0, 0.0, 0.0, 1.0, 0.0, 0.0, 1.0, 0.0, 0.0, 1.0, 0.0, 0.0, 1.0, 0.0, 0.0, 1.0, 0.0, 0.0, 1.0, 0.0, 0.0, 1.0, 0.0, 0.0, 1.0, 0.0, 0.0, 1.0, 0.0, 0.0, 1.0, 0.0, 0.0, 1.0, 0.0, 0.0, 1.0, 0.0, 0.0, 1.0, 0.0, 0.0, 1.0, 0.0, 0.0, 1.0, 0.0, 0.0, 1.0, 0.0, 0.0, 1.0, 0.0, 0.0, 1.0, 0.0, 0.0, 1.0, 0.0, 0.0, 1.0, 0.0, 0.0, 1.0, 0.0, 0.0, 1.0, 0.0, 0.0, 1.0, 0.0, 0.0, 1.0, 0.0, 0.0, 1.0, 0.0, 0.0, 1.0, 0.0, 0.0, 1.0, 0.0, 0.0, 1.0, 0.0, 0.0, 1.0, 0.0, 0.0, 1.0, 0.0, 0.0, 1.0, 0.0, 0.0, 1.0, 0.0, 0.0, 1.0, 0.0, 0.0, 1.0, 0.0, 0.0, 1.0, 0.0, 0.0, 1.0, 0.0, 0.0, 1.0, 0.0, 0.0, 1.0, 0.0, 0.0, 1.0, 0.0, 0.0, 1.0, 0.0, 0.0, 1.0, 0.0, 0.0, 1.0, 0.0, 0.0, 1.0, 0.0, 0.0, 1.0, 0.0, 0.0, 1.0, 0.0, 0.0, 1.0, 0.0, 0.0, 1.0, 0.0, 0.0, 1.0, 0.0, 0.0, 1.0, 0.0, 0.0, 1.0, 0.0, 0.0, 1.0, 0.0, 0.0, 1.0, 0.0, 0.0, 1.0, 0.0, 0.0, 1.0, 0.0, 0.0, 1.0, 0.0, 0.0, 1.0, 0.0, 0.0, 1.0, 0.0, 0.0, 1.0, 0.0, 0.0, 1.0, 0.0, 0.0, 1.0, 0.0, 0.0, 1.0, 0.0, 0.0, 1.0, 0.0, 0.0, 1.0, 0.0, 0.0, 1.0, 0.0, 0.0, 1.0, 0.0, 0.0, 1.0, 0.0, 0.0, 1.0, 0.0, 0.0, 1.0, 0.0, 0.0, 1.0, 0.0, 0.0, 1.0, 0.0, 0.0, 1.0, 0.0, 0.0, 1.0, 0.0, 0.0, 1.0, 0.0, 0.0, 1.0, 0.0, 0.0, 1.0, 0.0, 0.0, 1.0, 0.0, 0.0, 1.0, 0.0, 0.0, 1.0, 0.0, 0.0, 1.0, 0.0, 0.0, 1.0, 0.0, 0.0, 1.0, 0.0, 0.0, 1.0, 0.0, 0.0, 1.0, 0.0, 0.0, 1.0, 0.0, 0.0, 1.0, 0.0, 0.0, 1.0, 0.0, 0.0, 1.0, 1.0, 0.0, 0.0, 1.0, 0.0, 0.0, 1.0, 0.0, 0.0, 1.0, 0.0, 0.0, 0.0, -1.0, 0.0, 0.0, -1.0, 0.0, 0.0, -1.0, 0.0, 0.0, -1.0, 0.0, 0.0, 1.0, 0.0, 0.0, 1.0, 0.0, 0.0, 1.0, 0.0, 0.0, 1.0, 0.0, 1.0, 0.0, 0.0, 1.0, 0.0, 0.0, 1.0, 0.0, 0.0, 1.0, 0.0, 0.0, 0.0, 1.0, 0.0, 0.0, 1.0, 0.0, 0.0, 1.0, 0.0, 0.0, 1.0, 0.0])] * 3)])

# ---- objects
ob_test2 = bpy.data.objects.new('test2', me_test2)
ob_point = bpy.data.objects.new('Point', light_point)

# ---- transforms, parenting, visibility, modifiers, constraints
ob_test2.location = (0.0, 0.0, 0.0)
ob_point.location = (2.0, 0.0, 4.5)
ob_point.rotation_euler = (0.8851, 1.082, -2.183)

# ---- collection membership
col_collection.objects.link(ob_test2)
col_collection.objects.link(ob_point)

# ---- scene / render settings (as saved in the file)
scene.frame_start = 1; scene.frame_end = 250; scene.frame_set(1)
scene.render.engine = 'BLENDER_EEVEE_NEXT'
scene.cycles.use_denoising = False
scene.cycles.samples = 128
scene.cycles.sampling_pattern = 'TABULATED_SOBOL'
scene.cycles.use_adaptive_sampling = False
scene.cycles.use_light_tree = False
scene.view_settings.view_transform = 'Filmic'
bpy.context.view_layer.update()

# ---- added for rendering (the .blend has no active camera): camera
cam_auto = bpy.data.cameras.new('AutoCamera')
cam_auto.lens = 50.0
cam_auto.sensor_width = 36.0
cam_auto.clip_end = 1000.0
ob_auto_camera = bpy.data.objects.new('AutoCamera', cam_auto)
scene.collection.objects.link(ob_auto_camera)
ob_auto_camera.location = (11.2178, -13.4613, 11.9742)
ob_auto_camera.rotation_euler = (1.09748, -7.21219e-08, 0.694738)
scene.camera = ob_auto_camera
bpy.context.view_layer.update()
